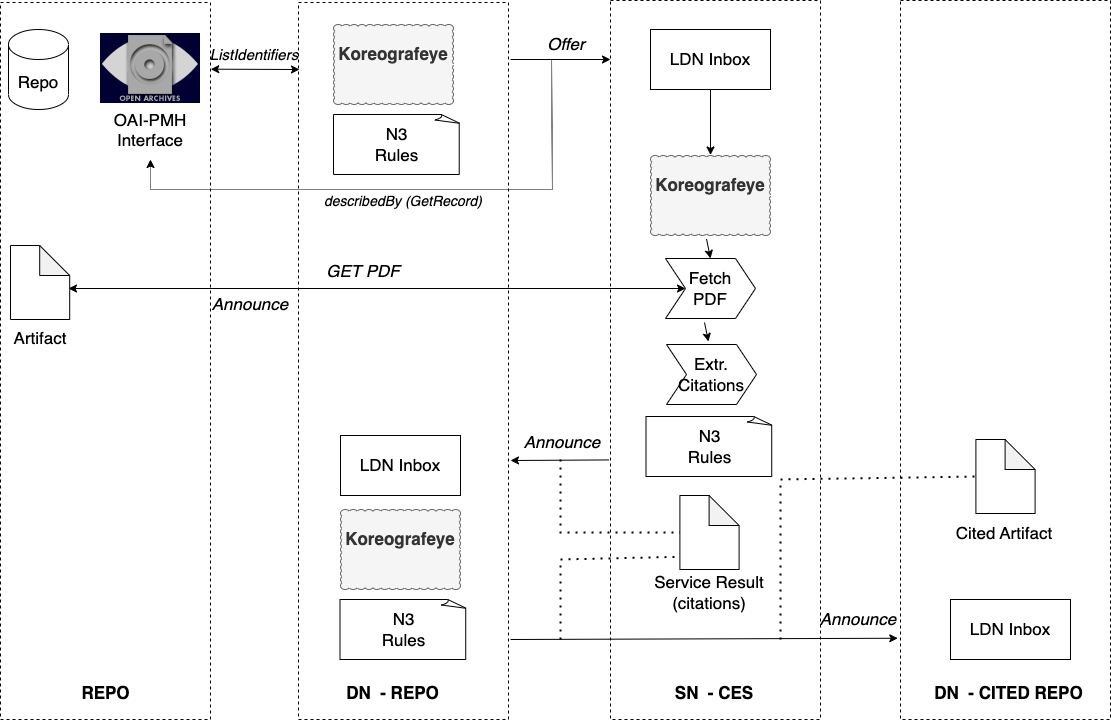

The diagram above was exported from draw.io. Its source (the exported page's mxGraphModel, read from the mxfile embedded in the PNG):
<mxGraphModel dx="1229" dy="684" grid="1" gridSize="10" guides="1" tooltips="1" connect="1" arrows="1" fold="1" page="1" pageScale="1" pageWidth="1654" pageHeight="1169" math="0" shadow="0">
  <root>
    <mxCell id="0" />
    <mxCell id="1" parent="0" />
    <mxCell id="G_xLX81t1ZhTJaxRXlYT-28" value="" style="rounded=0;whiteSpace=wrap;html=1;fillColor=none;dashed=1;" parent="1" vertex="1">
      <mxGeometry x="20" y="43" width="210" height="717" as="geometry" />
    </mxCell>
    <mxCell id="G_xLX81t1ZhTJaxRXlYT-36" value="" style="rounded=0;whiteSpace=wrap;html=1;fillColor=none;dashed=1;" parent="1" vertex="1">
      <mxGeometry x="920" y="41" width="210" height="719" as="geometry" />
    </mxCell>
    <mxCell id="G_xLX81t1ZhTJaxRXlYT-13" value="" style="rounded=0;whiteSpace=wrap;html=1;fillColor=none;dashed=1;" parent="1" vertex="1">
      <mxGeometry x="630" y="41" width="210" height="719" as="geometry" />
    </mxCell>
    <mxCell id="G_xLX81t1ZhTJaxRXlYT-12" value="" style="rounded=0;whiteSpace=wrap;html=1;fillColor=none;dashed=1;" parent="1" vertex="1">
      <mxGeometry x="318" y="43" width="210" height="717" as="geometry" />
    </mxCell>
    <mxCell id="G_xLX81t1ZhTJaxRXlYT-1" value="OAI-PMH&#10;Interface" style="shape=image;verticalLabelPosition=bottom;labelBackgroundColor=default;verticalAlign=top;aspect=fixed;imageAspect=0;image=https://www.openarchives.org/images/OA100.gif;fontSize=17;imageBorder=none;" parent="1" vertex="1">
      <mxGeometry x="120" y="74" width="100" height="70" as="geometry" />
    </mxCell>
    <mxCell id="G_xLX81t1ZhTJaxRXlYT-2" value="&lt;font style=&quot;font-size: 17px;&quot;&gt;Repo&lt;/font&gt;" style="shape=cylinder3;whiteSpace=wrap;html=1;boundedLbl=1;backgroundOutline=1;size=15;" parent="1" vertex="1">
      <mxGeometry x="28" y="70" width="60" height="80" as="geometry" />
    </mxCell>
    <mxCell id="G_xLX81t1ZhTJaxRXlYT-3" value="&lt;font style=&quot;font-size: 17px&quot;&gt;&lt;b&gt;Koreografeye&lt;br&gt;&lt;/b&gt;&lt;br&gt;&lt;/font&gt;" style="whiteSpace=wrap;html=1;shape=mxgraph.basic.cloud_rect;fillColor=#f5f5f5;fontColor=#333333;strokeColor=#666666;" parent="1" vertex="1">
      <mxGeometry x="353" y="65" width="120" height="80" as="geometry" />
    </mxCell>
    <mxCell id="G_xLX81t1ZhTJaxRXlYT-4" value="&lt;font style=&quot;font-size: 17px;&quot;&gt;N3&lt;br&gt;Rules&lt;/font&gt;" style="whiteSpace=wrap;html=1;shape=mxgraph.basic.document" parent="1" vertex="1">
      <mxGeometry x="353" y="155" width="127" height="60" as="geometry" />
    </mxCell>
    <mxCell id="G_xLX81t1ZhTJaxRXlYT-7" value="" style="endArrow=classic;startArrow=classic;html=1;rounded=0;entryX=1.006;entryY=0.093;entryDx=0;entryDy=0;entryPerimeter=0;" parent="1" edge="1">
      <mxGeometry width="50" height="50" relative="1" as="geometry">
        <mxPoint x="319" y="110" as="sourcePoint" />
        <mxPoint x="230.26" y="109.68099999999998" as="targetPoint" />
      </mxGeometry>
    </mxCell>
    <mxCell id="G_xLX81t1ZhTJaxRXlYT-8" value="&lt;font style=&quot;font-size: 17px;&quot;&gt;LDN Inbox&lt;/font&gt;" style="rounded=0;whiteSpace=wrap;html=1;" parent="1" vertex="1">
      <mxGeometry x="670" y="70" width="120" height="60" as="geometry" />
    </mxCell>
    <mxCell id="G_xLX81t1ZhTJaxRXlYT-14" value="" style="endArrow=classic;html=1;rounded=0;" parent="1" edge="1">
      <mxGeometry width="50" height="50" relative="1" as="geometry">
        <mxPoint x="530" y="100" as="sourcePoint" />
        <mxPoint x="630" y="100" as="targetPoint" />
      </mxGeometry>
    </mxCell>
    <mxCell id="G_xLX81t1ZhTJaxRXlYT-15" value="&lt;font style=&quot;font-size: 17px&quot;&gt;&lt;b&gt;Koreografeye&lt;br&gt;&lt;/b&gt;&lt;br&gt;&lt;/font&gt;" style="whiteSpace=wrap;html=1;shape=mxgraph.basic.cloud_rect;fillColor=#f5f5f5;fontColor=#333333;strokeColor=#666666;" parent="1" vertex="1">
      <mxGeometry x="670" y="196" width="120" height="80" as="geometry" />
    </mxCell>
    <mxCell id="G_xLX81t1ZhTJaxRXlYT-16" value="&lt;font style=&quot;font-size: 17px;&quot;&gt;N3&lt;br&gt;Rules&lt;/font&gt;" style="whiteSpace=wrap;html=1;shape=mxgraph.basic.document" parent="1" vertex="1">
      <mxGeometry x="665.5" y="457" width="127" height="60" as="geometry" />
    </mxCell>
    <mxCell id="G_xLX81t1ZhTJaxRXlYT-18" value="" style="endArrow=classic;startArrow=classic;html=1;rounded=0;exitX=1;exitY=0.5;exitDx=0;exitDy=0;exitPerimeter=0;entryX=0;entryY=0.5;entryDx=0;entryDy=0;" parent="1" target="G_xLX81t1ZhTJaxRXlYT-23" edge="1">
      <mxGeometry width="50" height="50" relative="1" as="geometry">
        <mxPoint x="88.00000000000023" y="329" as="sourcePoint" />
        <mxPoint x="490" y="280" as="targetPoint" />
      </mxGeometry>
    </mxCell>
    <mxCell id="G_xLX81t1ZhTJaxRXlYT-19" value="&lt;font style=&quot;font-size: 15px;&quot;&gt;&lt;i&gt;ListIdentifiers&lt;/i&gt;&lt;/font&gt;" style="text;html=1;strokeColor=none;fillColor=none;align=center;verticalAlign=middle;whiteSpace=wrap;rounded=0;" parent="1" vertex="1">
      <mxGeometry x="244" y="80" width="60" height="30" as="geometry" />
    </mxCell>
    <mxCell id="G_xLX81t1ZhTJaxRXlYT-20" value="&lt;font style=&quot;font-size: 17px;&quot;&gt;&lt;i&gt;Offer&lt;/i&gt;&lt;/font&gt;" style="text;html=1;strokeColor=none;fillColor=none;align=center;verticalAlign=middle;whiteSpace=wrap;rounded=0;" parent="1" vertex="1">
      <mxGeometry x="556" y="70" width="60" height="30" as="geometry" />
    </mxCell>
    <mxCell id="G_xLX81t1ZhTJaxRXlYT-21" value="" style="endArrow=classic;html=1;rounded=0;entryX=0.5;entryY=-0.006;entryDx=0;entryDy=0;entryPerimeter=0;" parent="1" source="G_xLX81t1ZhTJaxRXlYT-8" target="G_xLX81t1ZhTJaxRXlYT-15" edge="1">
      <mxGeometry width="50" height="50" relative="1" as="geometry">
        <mxPoint x="440" y="330" as="sourcePoint" />
        <mxPoint x="470" y="440" as="targetPoint" />
      </mxGeometry>
    </mxCell>
    <mxCell id="G_xLX81t1ZhTJaxRXlYT-22" value="&lt;i style=&quot;border-color: var(--border-color); font-size: 17px;&quot;&gt;GET PDF&lt;/i&gt;" style="text;html=1;strokeColor=none;fillColor=none;align=center;verticalAlign=middle;whiteSpace=wrap;rounded=0;" parent="1" vertex="1">
      <mxGeometry x="333" y="297" width="100" height="30" as="geometry" />
    </mxCell>
    <mxCell id="G_xLX81t1ZhTJaxRXlYT-23" value="Fetch&lt;br style=&quot;font-size: 17px;&quot;&gt;PDF" style="shape=step;perimeter=stepPerimeter;whiteSpace=wrap;html=1;fixedSize=1;fontSize=17;" parent="1" vertex="1">
      <mxGeometry x="685" y="299" width="90" height="60" as="geometry" />
    </mxCell>
    <mxCell id="G_xLX81t1ZhTJaxRXlYT-24" value="Extr.&lt;br&gt;Citations" style="shape=step;perimeter=stepPerimeter;whiteSpace=wrap;html=1;fixedSize=1;fontSize=17;" parent="1" vertex="1">
      <mxGeometry x="686" y="385" width="90" height="60" as="geometry" />
    </mxCell>
    <mxCell id="G_xLX81t1ZhTJaxRXlYT-25" value="" style="endArrow=classic;html=1;rounded=0;exitX=0.467;exitY=1.044;exitDx=0;exitDy=0;exitPerimeter=0;entryX=0.5;entryY=0;entryDx=0;entryDy=0;" parent="1" source="G_xLX81t1ZhTJaxRXlYT-15" target="G_xLX81t1ZhTJaxRXlYT-23" edge="1">
      <mxGeometry width="50" height="50" relative="1" as="geometry">
        <mxPoint x="510" y="310" as="sourcePoint" />
        <mxPoint x="560" y="260" as="targetPoint" />
      </mxGeometry>
    </mxCell>
    <mxCell id="G_xLX81t1ZhTJaxRXlYT-26" value="" style="endArrow=classic;html=1;rounded=0;exitX=0.467;exitY=1.044;exitDx=0;exitDy=0;exitPerimeter=0;entryX=0.5;entryY=0;entryDx=0;entryDy=0;" parent="1" edge="1">
      <mxGeometry width="50" height="50" relative="1" as="geometry">
        <mxPoint x="724" y="363" as="sourcePoint" />
        <mxPoint x="728" y="382" as="targetPoint" />
      </mxGeometry>
    </mxCell>
    <mxCell id="G_xLX81t1ZhTJaxRXlYT-29" value="&lt;font style=&quot;font-size: 17px;&quot;&gt;LDN Inbox&lt;/font&gt;" style="rounded=0;whiteSpace=wrap;html=1;" parent="1" vertex="1">
      <mxGeometry x="360" y="476" width="120" height="60" as="geometry" />
    </mxCell>
    <mxCell id="G_xLX81t1ZhTJaxRXlYT-30" value="" style="endArrow=classic;html=1;rounded=0;exitX=-0.007;exitY=0.639;exitDx=0;exitDy=0;exitPerimeter=0;" parent="1" source="G_xLX81t1ZhTJaxRXlYT-13" edge="1">
      <mxGeometry width="50" height="50" relative="1" as="geometry">
        <mxPoint x="490" y="460" as="sourcePoint" />
        <mxPoint x="530" y="501" as="targetPoint" />
      </mxGeometry>
    </mxCell>
    <mxCell id="G_xLX81t1ZhTJaxRXlYT-32" value="&lt;i style=&quot;border-color: var(--border-color); font-size: 17px;&quot;&gt;Announce&lt;/i&gt;" style="text;html=1;strokeColor=none;fillColor=none;align=center;verticalAlign=middle;whiteSpace=wrap;rounded=0;" parent="1" vertex="1">
      <mxGeometry x="220" y="330" width="100" height="30" as="geometry" />
    </mxCell>
    <mxCell id="G_xLX81t1ZhTJaxRXlYT-33" value="&lt;font style=&quot;font-size: 17px&quot;&gt;&lt;b&gt;Koreografeye&lt;br&gt;&lt;/b&gt;&lt;br&gt;&lt;/font&gt;" style="whiteSpace=wrap;html=1;shape=mxgraph.basic.cloud_rect;fillColor=#f5f5f5;fontColor=#333333;strokeColor=#666666;" parent="1" vertex="1">
      <mxGeometry x="360" y="550" width="120" height="80" as="geometry" />
    </mxCell>
    <mxCell id="G_xLX81t1ZhTJaxRXlYT-34" value="&lt;font style=&quot;font-size: 17px;&quot;&gt;N3&lt;br&gt;Rules&lt;/font&gt;" style="whiteSpace=wrap;html=1;shape=mxgraph.basic.document" parent="1" vertex="1">
      <mxGeometry x="359.5" y="640" width="127" height="60" as="geometry" />
    </mxCell>
    <mxCell id="G_xLX81t1ZhTJaxRXlYT-35" value="&lt;font style=&quot;font-size: 17px;&quot;&gt;LDN Inbox&lt;/font&gt;" style="rounded=0;whiteSpace=wrap;html=1;" parent="1" vertex="1">
      <mxGeometry x="970" y="640" width="120" height="60" as="geometry" />
    </mxCell>
    <mxCell id="G_xLX81t1ZhTJaxRXlYT-37" value="" style="endArrow=classic;html=1;rounded=0;entryX=-0.013;entryY=0.887;entryDx=0;entryDy=0;entryPerimeter=0;" parent="1" target="G_xLX81t1ZhTJaxRXlYT-36" edge="1">
      <mxGeometry width="50" height="50" relative="1" as="geometry">
        <mxPoint x="530" y="680" as="sourcePoint" />
        <mxPoint x="620" y="400" as="targetPoint" />
      </mxGeometry>
    </mxCell>
    <mxCell id="G_xLX81t1ZhTJaxRXlYT-38" value="&lt;i style=&quot;border-color: var(--border-color); font-size: 17px;&quot;&gt;Announce&lt;/i&gt;" style="text;html=1;strokeColor=none;fillColor=none;align=center;verticalAlign=middle;whiteSpace=wrap;rounded=0;" parent="1" vertex="1">
      <mxGeometry x="828" y="645" width="100" height="30" as="geometry" />
    </mxCell>
    <mxCell id="G_xLX81t1ZhTJaxRXlYT-39" value="&lt;font style=&quot;font-size: 17px;&quot;&gt;&lt;b&gt;SN&amp;nbsp; - CES&lt;/b&gt;&lt;/font&gt;" style="text;html=1;strokeColor=none;fillColor=none;align=center;verticalAlign=middle;whiteSpace=wrap;rounded=0;" parent="1" vertex="1">
      <mxGeometry x="690" y="719" width="88" height="30" as="geometry" />
    </mxCell>
    <mxCell id="G_xLX81t1ZhTJaxRXlYT-40" value="&lt;font style=&quot;font-size: 17px;&quot;&gt;&lt;b&gt;REPO&lt;/b&gt;&lt;/font&gt;" style="text;html=1;strokeColor=none;fillColor=none;align=center;verticalAlign=middle;whiteSpace=wrap;rounded=0;" parent="1" vertex="1">
      <mxGeometry x="67.5" y="719" width="115" height="30" as="geometry" />
    </mxCell>
    <mxCell id="G_xLX81t1ZhTJaxRXlYT-41" value="&lt;font style=&quot;font-size: 17px;&quot;&gt;&lt;b&gt;DN&amp;nbsp; - CITED REPO&lt;/b&gt;&lt;/font&gt;" style="text;html=1;strokeColor=none;fillColor=none;align=center;verticalAlign=middle;whiteSpace=wrap;rounded=0;" parent="1" vertex="1">
      <mxGeometry x="944.5" y="719" width="166.5" height="30" as="geometry" />
    </mxCell>
    <mxCell id="G_xLX81t1ZhTJaxRXlYT-43" value="" style="shape=note;whiteSpace=wrap;html=1;backgroundOutline=1;darkOpacity=0.05;" parent="1" vertex="1">
      <mxGeometry x="30" y="286" width="59.2" height="74" as="geometry" />
    </mxCell>
    <mxCell id="G_xLX81t1ZhTJaxRXlYT-44" value="" style="shape=note;whiteSpace=wrap;html=1;backgroundOutline=1;darkOpacity=0.05;" parent="1" vertex="1">
      <mxGeometry x="995.4" y="480" width="59.2" height="74" as="geometry" />
    </mxCell>
    <mxCell id="G_xLX81t1ZhTJaxRXlYT-46" value="&lt;font style=&quot;font-size: 17px;&quot;&gt;Artifact&lt;/font&gt;" style="text;html=1;strokeColor=none;fillColor=none;align=center;verticalAlign=middle;whiteSpace=wrap;rounded=0;" parent="1" vertex="1">
      <mxGeometry x="30" y="364" width="60" height="30" as="geometry" />
    </mxCell>
    <mxCell id="G_xLX81t1ZhTJaxRXlYT-47" value="&lt;font style=&quot;font-size: 17px;&quot;&gt;Cited Artifact&lt;/font&gt;" style="text;html=1;strokeColor=none;fillColor=none;align=center;verticalAlign=middle;whiteSpace=wrap;rounded=0;" parent="1" vertex="1">
      <mxGeometry x="954" y="559" width="140" height="30" as="geometry" />
    </mxCell>
    <mxCell id="G_xLX81t1ZhTJaxRXlYT-48" value="&lt;font style=&quot;font-size: 17px;&quot;&gt;&lt;b&gt;DN&amp;nbsp; - REPO&lt;/b&gt;&lt;/font&gt;" style="text;html=1;strokeColor=none;fillColor=none;align=center;verticalAlign=middle;whiteSpace=wrap;rounded=0;" parent="1" vertex="1">
      <mxGeometry x="354.5" y="719" width="115" height="30" as="geometry" />
    </mxCell>
    <mxCell id="G_xLX81t1ZhTJaxRXlYT-50" value="" style="endArrow=classic;html=1;rounded=0;exitX=0.25;exitY=1;exitDx=0;exitDy=0;dashed=1;dashPattern=1 1;" parent="1" source="G_xLX81t1ZhTJaxRXlYT-20" edge="1">
      <mxGeometry width="50" height="50" relative="1" as="geometry">
        <mxPoint x="590" y="170" as="sourcePoint" />
        <mxPoint x="170" y="200" as="targetPoint" />
        <Array as="points">
          <mxPoint x="572" y="230" />
          <mxPoint x="170" y="230" />
        </Array>
      </mxGeometry>
    </mxCell>
    <mxCell id="G_xLX81t1ZhTJaxRXlYT-51" value="&lt;font style=&quot;font-size: 14px;&quot;&gt;&lt;i&gt;describedBy (GetRecord)&lt;/i&gt;&lt;/font&gt;" style="text;html=1;strokeColor=none;fillColor=none;align=center;verticalAlign=middle;whiteSpace=wrap;rounded=0;" parent="1" vertex="1">
      <mxGeometry x="318" y="227" width="210" height="30" as="geometry" />
    </mxCell>
    <mxCell id="G_xLX81t1ZhTJaxRXlYT-53" value="" style="shape=note;whiteSpace=wrap;html=1;backgroundOutline=1;darkOpacity=0.05;" parent="1" vertex="1">
      <mxGeometry x="699.4" y="536" width="59.2" height="74" as="geometry" />
    </mxCell>
    <mxCell id="G_xLX81t1ZhTJaxRXlYT-54" value="&lt;span style=&quot;font-size: 17px;&quot;&gt;Service Result&lt;br&gt;(citations)&lt;br&gt;&lt;/span&gt;" style="text;html=1;strokeColor=none;fillColor=none;align=center;verticalAlign=middle;whiteSpace=wrap;rounded=0;" parent="1" vertex="1">
      <mxGeometry x="659" y="618" width="140" height="30" as="geometry" />
    </mxCell>
    <mxCell id="G_xLX81t1ZhTJaxRXlYT-55" value="&lt;i style=&quot;border-color: var(--border-color); font-size: 17px;&quot;&gt;Announce&lt;/i&gt;" style="text;html=1;strokeColor=none;fillColor=none;align=center;verticalAlign=middle;whiteSpace=wrap;rounded=0;" parent="1" vertex="1">
      <mxGeometry x="532" y="468" width="100" height="30" as="geometry" />
    </mxCell>
    <mxCell id="G_xLX81t1ZhTJaxRXlYT-56" value="" style="endArrow=none;dashed=1;html=1;dashPattern=1 3;strokeWidth=2;rounded=0;entryX=0;entryY=0.5;entryDx=0;entryDy=0;entryPerimeter=0;" parent="1" target="G_xLX81t1ZhTJaxRXlYT-53" edge="1">
      <mxGeometry width="50" height="50" relative="1" as="geometry">
        <mxPoint x="580" y="500" as="sourcePoint" />
        <mxPoint x="630" y="450" as="targetPoint" />
        <Array as="points">
          <mxPoint x="580" y="573" />
        </Array>
      </mxGeometry>
    </mxCell>
    <mxCell id="G_xLX81t1ZhTJaxRXlYT-57" value="" style="endArrow=none;dashed=1;html=1;dashPattern=1 3;strokeWidth=2;rounded=0;entryX=-0.035;entryY=0.829;entryDx=0;entryDy=0;entryPerimeter=0;" parent="1" target="G_xLX81t1ZhTJaxRXlYT-53" edge="1">
      <mxGeometry width="50" height="50" relative="1" as="geometry">
        <mxPoint x="580" y="680" as="sourcePoint" />
        <mxPoint x="630" y="450" as="targetPoint" />
        <Array as="points">
          <mxPoint x="580" y="600" />
        </Array>
      </mxGeometry>
    </mxCell>
    <mxCell id="G_xLX81t1ZhTJaxRXlYT-58" value="" style="endArrow=none;dashed=1;html=1;dashPattern=1 3;strokeWidth=2;rounded=0;entryX=0;entryY=0.5;entryDx=0;entryDy=0;entryPerimeter=0;" parent="1" target="G_xLX81t1ZhTJaxRXlYT-44" edge="1">
      <mxGeometry width="50" height="50" relative="1" as="geometry">
        <mxPoint x="800" y="680" as="sourcePoint" />
        <mxPoint x="630" y="390" as="targetPoint" />
        <Array as="points">
          <mxPoint x="800" y="520" />
        </Array>
      </mxGeometry>
    </mxCell>
  </root>
</mxGraphModel>